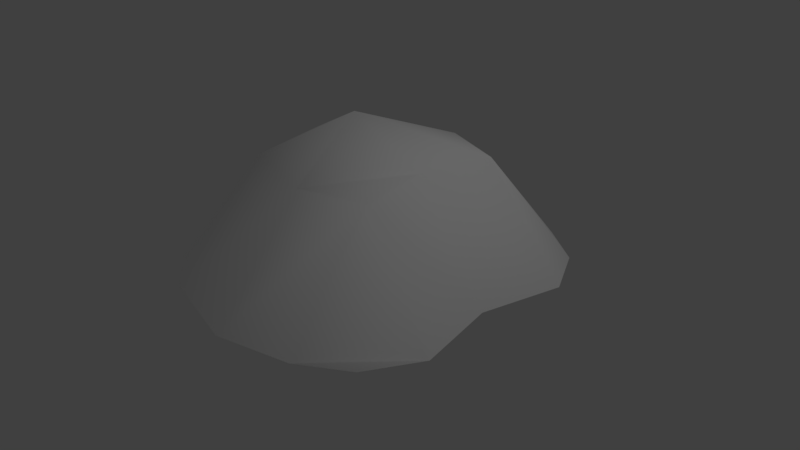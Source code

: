 # Source: LittleHaystack.blend  (saved by Blender 2.78.0; exported with 4.5.12 LTS)
import bpy
from mathutils import Matrix  # noqa: F401  (used for matrix-valued properties, if any)

bpy.ops.wm.read_factory_settings(use_empty=True)
scene = bpy.context.scene
scene.name = 'Scene'

# ---- collections
col_collection_1 = bpy.data.collections.new('Collection 1'); scene.collection.children.link(col_collection_1)

# ---- materials (node trees are filled in below, after node groups)
mat_lambert12 = bpy.data.materials.new('lambert12')
mat_lambert12.alpha_threshold = 0.0
mat_lambert12.use_transparent_shadow = False
mat_lambert12.diffuse_color = (1.0, 1.0, 1.0, 1.0)
mat_lambert12.roughness = 0.5

# ---- material node trees

# ---- world
world_world = bpy.data.worlds.new('World'); scene.world = world_world
world_world.color = (0.05088, 0.05088, 0.05088)
world_world.use_sun_shadow = False
world_world.sun_shadow_jitter_overblur = 0.0
world_world.cycles.sampling_method = 'MANUAL'

# ---- cameras
cam_camera = bpy.data.cameras.new('Camera')
cam_camera.clip_end = 100.0
cam_camera.lens = 35.0
cam_camera.sensor_width = 32.0
cam_camera.sensor_height = 18.0
cam_camera.ortho_scale = 7.314
cam_camera.dof.focus_distance = 0.0
cam_camera.dof.aperture_fstop = 128.0

# ---- lights
light_lamp = bpy.data.lights.new('Lamp', 'POINT')
light_lamp.transmission_factor = 0.0
light_lamp.cutoff_distance = 30.0
light_lamp.energy = 100.0
light_lamp.shadow_buffer_clip_start = 1.001
light_lamp.shadow_soft_size = 0.1
light_lamp.shadow_maximum_resolution = 0.006
light_lamp.use_absolute_resolution = True

# ---- meshes
me_untitled_009 = bpy.data.meshes.new('Untitled.009')
me_untitled_009.from_pydata([(-157.2, 0.0, 178.6), (-96.77, 0.0, 219.9), (25.93, 0.0, 246.9), (122.7, 0.0, 219.9), (183.1, 0.0, 178.6), (-193.5, 0.0, 109.9), (-86.81, 139.5, 98.62), (25.93, 139.5, 127.0), (112.7, 139.5, 98.62), (219.5, 0.0, 109.9), (-217.3, 0.0, 0.0), (-111.8, 139.5, 0.0), (-22.6, 187.1, 0.0), (89.24, 139.5, 0.0), (194.7, 0.0, 0.0), (-193.5, 0.0, -109.9), (-86.81, 139.5, -98.62), (25.93, 139.5, -127.0), (112.7, 139.5, -98.62), (219.5, 0.0, -109.9), (-157.2, 0.0, -178.6), (-96.77, 0.0, -219.9), (25.93, 0.0, -246.9), (122.7, 0.0, -219.9), (183.1, 0.0, -178.6)], [], [(0, 1, 6, 5), (1, 2, 7, 6), (2, 3, 8, 7), (3, 4, 9, 8), (5, 6, 11, 10), (6, 7, 12, 11), (7, 8, 13, 12), (8, 9, 14, 13), (10, 11, 16, 15), (11, 12, 17, 16), (12, 13, 18, 17), (13, 14, 19, 18), (15, 16, 21, 20), (16, 17, 22, 21), (17, 18, 23, 22), (18, 19, 24, 23)])
me_untitled_009.polygons.foreach_set('use_smooth', [True] * 16)
_uv = me_untitled_009.uv_layers.new(name='map1')
_uv.uv.foreach_set('vector', [0.153, 0.1537, 0.2855, 0.07365, 0.3163, 0.3181, 0.07108, 0.2867, 0.2855, 0.07365, 0.553, 0.021, 0.5532, 0.2647, 0.3163, 0.3181, 0.553, 0.021, 0.7653, 0.07213, 0.7351, 0.3167, 0.5532, 0.2647, 0.7653, 0.07213, 0.8985, 0.1529, 0.9797, 0.2858, 0.7351, 0.3167, 0.07108, 0.2867, 0.3163, 0.3181, 0.2631, 0.5003, 0.01848, 0.4997, 0.3163, 0.3181, 0.5532, 0.2647, 0.4518, 0.5004, 0.2631, 0.5003, 0.5532, 0.2647, 0.7351, 0.3167, 0.689, 0.5004, 0.4518, 0.5004, 0.7351, 0.3167, 0.9797, 0.2858, 0.9346, 0.5002, 0.689, 0.5004, 0.01848, 0.4997, 0.2631, 0.5003, 0.316, 0.6828, 0.06985, 0.7133, 0.2631, 0.5003, 0.4518, 0.5004, 0.5534, 0.7363, 0.316, 0.6828, 0.4518, 0.5004, 0.689, 0.5004, 0.7354, 0.684, 0.5534, 0.7363, 0.689, 0.5004, 0.9346, 0.5002, 0.98, 0.7144, 0.7354, 0.684, 0.06985, 0.7133, 0.316, 0.6828, 0.2854, 0.9285, 0.1515, 0.8472, 0.316, 0.6828, 0.5534, 0.7363, 0.5538, 0.9806, 0.2854, 0.9285, 0.5534, 0.7363, 0.7354, 0.684, 0.7662, 0.9286, 0.5538, 0.9806, 0.7354, 0.684, 0.98, 0.7144, 0.8991, 0.8474, 0.7662, 0.9286])
me_untitled_009.materials.append(mat_lambert12)
me_untitled_009.use_remesh_preserve_volume = False
me_untitled_009.use_remesh_preserve_attributes = False
me_untitled_009.use_mirror_vertex_groups = False
me_untitled_009.update()
me_untitled_009.normals_split_custom_set([tuple(v) for v in zip(*[iter([-0.5983, 0.6038, 0.5267, -0.3101, 0.65, 0.6938, -0.4536, 0.7562, 0.4716, -0.7267, 0.6121, 0.3118, -0.3101, 0.65, 0.6938, -0.002487, 0.6579, 0.7531, 0.02179, 0.7946, 0.6067, -0.4536, 0.7562, 0.4716, -0.002487, 0.6579, 0.7531, 0.361, 0.6425, 0.676, 0.5526, 0.7909, 0.2627, 0.02179, 0.7946, 0.6067, 0.361, 0.6425, 0.676, 0.5983, 0.6038, 0.5267, 0.7613, 0.6387, 0.1115, 0.5526, 0.7909, 0.2627, -0.7267, 0.6121, 0.3118, -0.4536, 0.7562, 0.4716, -0.6507, 0.7593, -1.069e-08, -0.7923, 0.6102, 0.0, -0.4536, 0.7562, 0.4716, 0.02179, 0.7946, 0.6067, -0.05689, 0.9984, 1.328e-06, -0.6507, 0.7593, -1.069e-08, 0.02179, 0.7946, 0.6067, 0.5526, 0.7909, 0.2627, 0.5827, 0.8127, -6.992e-06, -0.05689, 0.9984, 1.328e-06, 0.5526, 0.7909, 0.2627, 0.7613, 0.6387, 0.1115, 0.7995, 0.6007, -8.895e-09, 0.5827, 0.8127, -6.992e-06, -0.7923, 0.6102, 0.0, -0.6507, 0.7593, -1.069e-08, -0.4536, 0.7562, -0.4716, -0.7267, 0.6121, -0.3118, -0.6507, 0.7593, -1.069e-08, -0.05689, 0.9984, 1.328e-06, 0.02179, 0.7946, -0.6067, -0.4536, 0.7562, -0.4716, -0.05689, 0.9984, 1.328e-06, 0.5827, 0.8127, -6.992e-06, 0.5526, 0.7909, -0.2627, 0.02179, 0.7946, -0.6067, 0.5827, 0.8127, -6.992e-06, 0.7995, 0.6007, -8.895e-09, 0.7613, 0.6387, -0.1115, 0.5526, 0.7909, -0.2627, -0.7267, 0.6121, -0.3118, -0.4536, 0.7562, -0.4716, -0.3101, 0.65, -0.6938, -0.5983, 0.6038, -0.5267, -0.4536, 0.7562, -0.4716, 0.02179, 0.7946, -0.6067, -0.002487, 0.6579, -0.7531, -0.3101, 0.65, -0.6938, 0.02179, 0.7946, -0.6067, 0.5526, 0.7909, -0.2627, 0.361, 0.6425, -0.676, -0.002487, 0.6579, -0.7531, 0.5526, 0.7909, -0.2627, 0.7613, 0.6387, -0.1115, 0.5983, 0.6038, -0.5267, 0.361, 0.6425, -0.676])] * 3)])

# ---- objects
ob_pplane4 = bpy.data.objects.new('pPlane4', me_untitled_009)
ob_lamp = bpy.data.objects.new('Lamp', light_lamp)
ob_camera = bpy.data.objects.new('Camera', cam_camera)

# ---- transforms, parenting, visibility, modifiers, constraints
ob_pplane4.location = (0.0, 0.0, 0.0)
ob_pplane4.rotation_euler = (1.571, -0.0, 0.0)
ob_pplane4.scale = (0.01, 0.01, 0.01)
ob_pplane4.color = (0.8, 0.8, 0.8, 1.0)
ob_pplane4.lineart.crease_threshold = 0.0
ob_lamp.location = (4.076, 1.005, 5.904)
ob_lamp.rotation_euler = (0.6503, 0.05522, 1.866)
ob_lamp.lock_rotations_4d = False
ob_lamp.empty_display_type = 'ARROWS'
ob_lamp.color = (0.0, 0.0, 0.0, 0.0)
ob_lamp.lineart.crease_threshold = 0.0
ob_camera.location = (7.481, -6.508, 5.344)
ob_camera.rotation_euler = (1.109, 0.0, 0.8149)
ob_camera.lock_rotations_4d = False
ob_camera.empty_display_type = 'ARROWS'
ob_camera.color = (0.0, 0.0, 0.0, 0.0)
ob_camera.display_type = 'WIRE'
ob_camera.lineart.crease_threshold = 0.0

# ---- collection membership
col_collection_1.objects.link(ob_pplane4)
col_collection_1.objects.link(ob_lamp)
col_collection_1.objects.link(ob_camera)

# ---- scene / render settings (as saved in the file)
scene.camera = ob_camera
scene.frame_start = 1; scene.frame_end = 250; scene.frame_set(1)
scene.render.engine = 'BLENDER_EEVEE_NEXT'
scene.render.resolution_percentage = 50
scene.render.dither_intensity = 0.0
scene.cycles.use_denoising = False
scene.cycles.samples = 128
scene.cycles.sampling_pattern = 'TABULATED_SOBOL'
scene.cycles.light_sampling_threshold = 0.0
scene.cycles.use_adaptive_sampling = False
scene.cycles.use_light_tree = False
scene.cycles.blur_glossy = 0.0
scene.cycles.sample_clamp_indirect = 0.0
scene.view_settings.view_transform = 'Standard'
bpy.context.view_layer.update()
